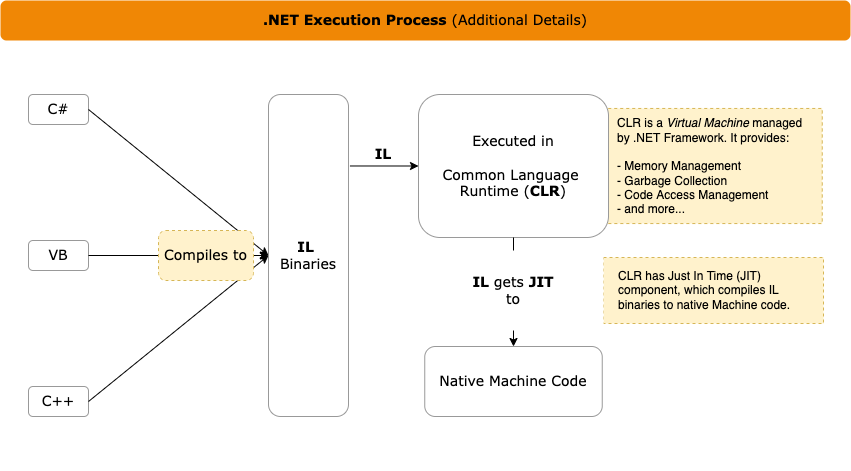

The diagram above was exported from draw.io. Its source (the exported page's mxGraphModel, read from the mxfile embedded in the PNG):
<mxGraphModel dx="866" dy="966" grid="1" gridSize="10" guides="1" tooltips="1" connect="1" arrows="1" fold="1" page="1" pageScale="1" pageWidth="850" pageHeight="1100" math="0" shadow="0">
  <root>
    <mxCell id="0" />
    <mxCell id="1" parent="0" />
    <mxCell id="2" value="" style="rounded=0;whiteSpace=wrap;html=1;shadow=0;fontFamily=Verdana;fontSize=14;fontColor=#000000;strokeColor=none;fillColor=default;" vertex="1" parent="1">
      <mxGeometry y="440" width="850" height="430" as="geometry" />
    </mxCell>
    <mxCell id="3" value=".NET Execution Process&lt;span style=&quot;font-weight: normal;&quot;&gt;&amp;nbsp;&lt;/span&gt;&lt;span style=&quot;font-weight: normal;&quot;&gt;(Additional Details)&lt;/span&gt;" style="rounded=1;whiteSpace=wrap;html=1;fontFamily=Verdana;fontSize=14;fontColor=#000000;strokeColor=none;fillColor=#F08705;fontStyle=1" vertex="1" parent="1">
      <mxGeometry y="400" width="850" height="40" as="geometry" />
    </mxCell>
    <mxCell id="4" value="C#" style="text;html=1;strokeColor=#999999;fillColor=none;align=center;verticalAlign=middle;whiteSpace=wrap;rounded=1;fontFamily=Verdana;fontSize=14;fontColor=#000000;" vertex="1" parent="1">
      <mxGeometry x="27.999999999999996" y="494" width="60" height="30" as="geometry" />
    </mxCell>
    <mxCell id="5" value="VB" style="text;html=1;strokeColor=#999999;fillColor=none;align=center;verticalAlign=middle;whiteSpace=wrap;rounded=1;fontFamily=Verdana;fontSize=14;fontColor=#000000;" vertex="1" parent="1">
      <mxGeometry x="27.999999999999996" y="640" width="60" height="30" as="geometry" />
    </mxCell>
    <mxCell id="6" value="C++" style="text;html=1;strokeColor=#999999;fillColor=none;align=center;verticalAlign=middle;whiteSpace=wrap;rounded=1;fontFamily=Verdana;fontSize=14;fontColor=#000000;" vertex="1" parent="1">
      <mxGeometry x="27.999999999999996" y="786" width="60" height="30" as="geometry" />
    </mxCell>
    <mxCell id="7" value="" style="endArrow=classic;html=1;rounded=0;fontFamily=Verdana;fontSize=14;fontColor=#000000;strokeColor=#000000;exitX=1;exitY=0.5;exitDx=0;exitDy=0;entryX=0;entryY=0.5;entryDx=0;entryDy=0;" edge="1" source="4" target="17" parent="1">
      <mxGeometry width="50" height="50" relative="1" as="geometry">
        <mxPoint x="328" y="556" as="sourcePoint" />
        <mxPoint x="378" y="506" as="targetPoint" />
      </mxGeometry>
    </mxCell>
    <mxCell id="8" value="" style="endArrow=classic;html=1;rounded=0;fontFamily=Verdana;fontSize=14;fontColor=#000000;strokeColor=#000000;exitX=1;exitY=0.5;exitDx=0;exitDy=0;entryX=0;entryY=0.5;entryDx=0;entryDy=0;" edge="1" source="5" target="17" parent="1">
      <mxGeometry width="50" height="50" relative="1" as="geometry">
        <mxPoint x="88" y="561" as="sourcePoint" />
        <mxPoint x="148" y="638.5" as="targetPoint" />
      </mxGeometry>
    </mxCell>
    <mxCell id="9" value="" style="endArrow=classic;html=1;rounded=0;fontFamily=Verdana;fontSize=14;fontColor=#000000;strokeColor=#000000;exitX=1;exitY=0.5;exitDx=0;exitDy=0;entryX=0;entryY=0.5;entryDx=0;entryDy=0;" edge="1" source="6" target="17" parent="1">
      <mxGeometry width="50" height="50" relative="1" as="geometry">
        <mxPoint x="88" y="616" as="sourcePoint" />
        <mxPoint x="178" y="628.5" as="targetPoint" />
      </mxGeometry>
    </mxCell>
    <mxCell id="10" value="Compiles to" style="text;html=1;strokeColor=#d6b656;fillColor=#fff2cc;align=center;verticalAlign=middle;whiteSpace=wrap;rounded=1;fontFamily=Verdana;fontSize=14;fontColor=default;dashed=1;" vertex="1" parent="1">
      <mxGeometry x="158" y="630" width="95" height="50" as="geometry" />
    </mxCell>
    <mxCell id="11" value="" style="endArrow=classic;html=1;rounded=0;fontFamily=Verdana;fontSize=14;fontColor=#000000;strokeColor=#000000;entryX=0;entryY=0.5;entryDx=0;entryDy=0;exitX=1.018;exitY=0.222;exitDx=0;exitDy=0;exitPerimeter=0;" edge="1" source="17" target="13" parent="1">
      <mxGeometry width="50" height="50" relative="1" as="geometry">
        <mxPoint x="298" y="566" as="sourcePoint" />
        <mxPoint x="368" y="554.5" as="targetPoint" />
      </mxGeometry>
    </mxCell>
    <mxCell id="12" value="CLR is a &lt;i&gt;Virtual Machine&lt;/i&gt;&amp;nbsp;managed by .NET Framework.&amp;nbsp;It provides:&lt;br&gt;&lt;br&gt;- Memory Management&lt;br&gt;- Garbage Collection&lt;br&gt;- Code Access Management&lt;br&gt;- and more..." style="text;html=1;strokeColor=#d6b656;fillColor=#fff2cc;align=left;verticalAlign=middle;whiteSpace=wrap;rounded=0;spacing=15;dashed=1;" vertex="1" parent="1">
      <mxGeometry x="601.75" y="507.96000000000004" width="220" height="115.09" as="geometry" />
    </mxCell>
    <mxCell id="13" value="Executed in&lt;br&gt;&lt;br&gt;Common Language &lt;br&gt;Runtime (&lt;b&gt;CLR&lt;/b&gt;)" style="rounded=1;whiteSpace=wrap;html=1;fontFamily=Verdana;fontSize=14;fontColor=#000000;strokeColor=#999999;fillColor=default;" vertex="1" parent="1">
      <mxGeometry x="418" y="494" width="190" height="143" as="geometry" />
    </mxCell>
    <mxCell id="14" value="Native Machine Code" style="rounded=1;whiteSpace=wrap;html=1;fontFamily=Verdana;fontSize=14;fontColor=#000000;strokeColor=#999999;fillColor=default;" vertex="1" parent="1">
      <mxGeometry x="424.25" y="746" width="177.5" height="70" as="geometry" />
    </mxCell>
    <mxCell id="15" value="" style="endArrow=classic;html=1;rounded=0;fontFamily=Verdana;fontSize=14;fontColor=#000000;strokeColor=#000000;exitX=0.5;exitY=1;exitDx=0;exitDy=0;" edge="1" source="13" target="14" parent="1">
      <mxGeometry width="50" height="50" relative="1" as="geometry">
        <mxPoint x="498.75" y="656" as="sourcePoint" />
        <mxPoint x="498.75" y="706" as="targetPoint" />
      </mxGeometry>
    </mxCell>
    <mxCell id="16" value="&lt;b&gt;IL&lt;/b&gt;" style="text;html=1;strokeColor=none;fillColor=none;align=center;verticalAlign=middle;whiteSpace=wrap;rounded=0;fontFamily=Verdana;fontSize=14;fontColor=#000000;" vertex="1" parent="1">
      <mxGeometry x="348" y="544" width="70" height="20" as="geometry" />
    </mxCell>
    <mxCell id="17" value="&lt;b&gt;IL &lt;/b&gt;&lt;br&gt;Binaries" style="rounded=1;whiteSpace=wrap;html=1;fontFamily=Verdana;fontSize=14;fontColor=#000000;strokeColor=#999999;fillColor=#FFFFFF;" vertex="1" parent="1">
      <mxGeometry x="268" y="494" width="80" height="322" as="geometry" />
    </mxCell>
    <mxCell id="18" value="CLR has Just In Time (JIT) component, which compiles IL binaries to native Machine code." style="text;html=1;strokeColor=#d6b656;fillColor=#fff2cc;align=left;verticalAlign=middle;whiteSpace=wrap;rounded=0;spacing=15;dashed=1;" vertex="1" parent="1">
      <mxGeometry x="603" y="657" width="220" height="66" as="geometry" />
    </mxCell>
    <mxCell id="19" value="&lt;b&gt;IL&lt;/b&gt; gets &lt;b&gt;JIT&lt;/b&gt;&lt;br&gt;to" style="text;html=1;strokeColor=none;fillColor=default;align=center;verticalAlign=middle;whiteSpace=wrap;rounded=0;fontFamily=Verdana;fontSize=14;fontColor=#000000;" vertex="1" parent="1">
      <mxGeometry x="423" y="650" width="180" height="80" as="geometry" />
    </mxCell>
  </root>
</mxGraphModel>